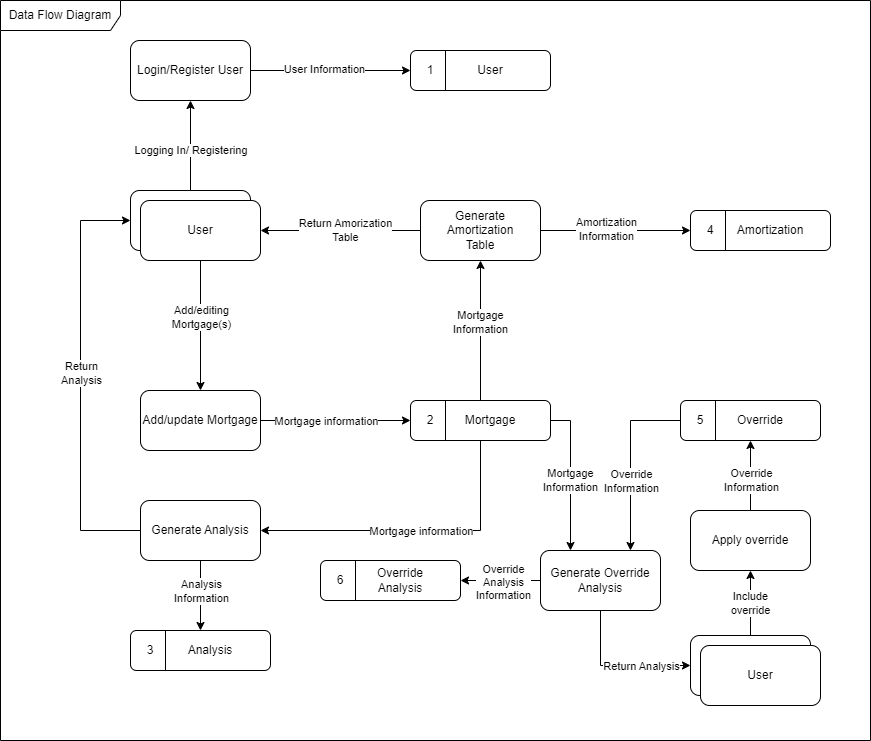

The diagram above was exported from draw.io. Its source (the exported page's mxGraphModel, read from the mxfile embedded in the PNG):
<mxGraphModel dx="1393" dy="758" grid="1" gridSize="10" guides="1" tooltips="1" connect="1" arrows="1" fold="1" page="1" pageScale="1" pageWidth="1100" pageHeight="850" background="#ffffff" math="0" shadow="0">
  <root>
    <mxCell id="0" />
    <mxCell id="1" parent="0" />
    <mxCell id="d7_KVr22iXr3Ak7bnlGA-5" value="" style="rounded=1;whiteSpace=wrap;html=1;" parent="1" vertex="1">
      <mxGeometry x="540" y="390" width="120" height="60" as="geometry" />
    </mxCell>
    <mxCell id="d7_KVr22iXr3Ak7bnlGA-10" value="" style="rounded=1;whiteSpace=wrap;html=1;" parent="1" vertex="1">
      <mxGeometry x="820" y="250" width="140" height="40" as="geometry" />
    </mxCell>
    <mxCell id="d7_KVr22iXr3Ak7bnlGA-11" value="" style="endArrow=none;html=1;rounded=0;exitX=0.25;exitY=1;exitDx=0;exitDy=0;entryX=0.25;entryY=0;entryDx=0;entryDy=0;" parent="1" source="d7_KVr22iXr3Ak7bnlGA-10" target="d7_KVr22iXr3Ak7bnlGA-10" edge="1">
      <mxGeometry width="50" height="50" relative="1" as="geometry">
        <mxPoint x="830" y="230" as="sourcePoint" />
        <mxPoint x="880" y="180" as="targetPoint" />
      </mxGeometry>
    </mxCell>
    <mxCell id="d7_KVr22iXr3Ak7bnlGA-12" value="User" style="text;html=1;align=center;verticalAlign=middle;whiteSpace=wrap;rounded=0;" parent="1" vertex="1">
      <mxGeometry x="870" y="255" width="60" height="30" as="geometry" />
    </mxCell>
    <mxCell id="d7_KVr22iXr3Ak7bnlGA-14" value="" style="rounded=1;whiteSpace=wrap;html=1;" parent="1" vertex="1">
      <mxGeometry x="550" y="400" width="120" height="60" as="geometry" />
    </mxCell>
    <mxCell id="d7_KVr22iXr3Ak7bnlGA-15" value="User" style="text;html=1;align=center;verticalAlign=middle;whiteSpace=wrap;rounded=0;" parent="1" vertex="1">
      <mxGeometry x="580" y="415" width="60" height="30" as="geometry" />
    </mxCell>
    <mxCell id="d7_KVr22iXr3Ak7bnlGA-16" value="1" style="text;html=1;align=center;verticalAlign=middle;whiteSpace=wrap;rounded=0;" parent="1" vertex="1">
      <mxGeometry x="820" y="250" width="40" height="40" as="geometry" />
    </mxCell>
    <mxCell id="d7_KVr22iXr3Ak7bnlGA-17" value="" style="endArrow=classic;html=1;rounded=0;exitX=0.5;exitY=0;exitDx=0;exitDy=0;entryX=0.5;entryY=1;entryDx=0;entryDy=0;" parent="1" source="d7_KVr22iXr3Ak7bnlGA-5" target="d7_KVr22iXr3Ak7bnlGA-19" edge="1">
      <mxGeometry width="50" height="50" relative="1" as="geometry">
        <mxPoint x="630" y="550" as="sourcePoint" />
        <mxPoint x="840" y="530" as="targetPoint" />
      </mxGeometry>
    </mxCell>
    <mxCell id="d7_KVr22iXr3Ak7bnlGA-20" value="Logging In/ Registering&amp;nbsp;" style="edgeLabel;html=1;align=center;verticalAlign=middle;resizable=0;points=[];" parent="d7_KVr22iXr3Ak7bnlGA-17" connectable="0" vertex="1">
      <mxGeometry x="-0.0778" y="-1" relative="1" as="geometry">
        <mxPoint as="offset" />
      </mxGeometry>
    </mxCell>
    <mxCell id="d7_KVr22iXr3Ak7bnlGA-19" value="Login/Register User" style="rounded=1;whiteSpace=wrap;html=1;" parent="1" vertex="1">
      <mxGeometry x="540" y="240" width="120" height="60" as="geometry" />
    </mxCell>
    <mxCell id="d7_KVr22iXr3Ak7bnlGA-21" value="" style="endArrow=classic;html=1;rounded=0;entryX=0;entryY=0.5;entryDx=0;entryDy=0;exitX=1;exitY=0.5;exitDx=0;exitDy=0;" parent="1" source="d7_KVr22iXr3Ak7bnlGA-19" target="d7_KVr22iXr3Ak7bnlGA-16" edge="1">
      <mxGeometry width="50" height="50" relative="1" as="geometry">
        <mxPoint x="880" y="620" as="sourcePoint" />
        <mxPoint x="930" y="570" as="targetPoint" />
      </mxGeometry>
    </mxCell>
    <mxCell id="d7_KVr22iXr3Ak7bnlGA-23" value="User Information" style="edgeLabel;html=1;align=center;verticalAlign=middle;resizable=0;points=[];" parent="d7_KVr22iXr3Ak7bnlGA-21" connectable="0" vertex="1">
      <mxGeometry x="-0.0933" y="2" relative="1" as="geometry">
        <mxPoint as="offset" />
      </mxGeometry>
    </mxCell>
    <mxCell id="d7_KVr22iXr3Ak7bnlGA-27" style="edgeStyle=orthogonalEdgeStyle;rounded=0;orthogonalLoop=1;jettySize=auto;html=1;exitX=1;exitY=0.5;exitDx=0;exitDy=0;" parent="1" source="d7_KVr22iXr3Ak7bnlGA-24" edge="1">
      <mxGeometry relative="1" as="geometry">
        <mxPoint x="820" y="620" as="targetPoint" />
      </mxGeometry>
    </mxCell>
    <mxCell id="d7_KVr22iXr3Ak7bnlGA-32" value="Mortgage information" style="edgeLabel;html=1;align=center;verticalAlign=middle;resizable=0;points=[];" parent="d7_KVr22iXr3Ak7bnlGA-27" connectable="0" vertex="1">
      <mxGeometry x="-0.1362" relative="1" as="geometry">
        <mxPoint as="offset" />
      </mxGeometry>
    </mxCell>
    <mxCell id="d7_KVr22iXr3Ak7bnlGA-24" value="Add/update Mortgage" style="rounded=1;whiteSpace=wrap;html=1;" parent="1" vertex="1">
      <mxGeometry x="550" y="590" width="120" height="60" as="geometry" />
    </mxCell>
    <mxCell id="d7_KVr22iXr3Ak7bnlGA-25" value="" style="endArrow=classic;html=1;rounded=0;exitX=0.5;exitY=1;exitDx=0;exitDy=0;entryX=0.5;entryY=0;entryDx=0;entryDy=0;" parent="1" source="d7_KVr22iXr3Ak7bnlGA-14" target="d7_KVr22iXr3Ak7bnlGA-24" edge="1">
      <mxGeometry width="50" height="50" relative="1" as="geometry">
        <mxPoint x="640" y="540" as="sourcePoint" />
        <mxPoint x="690" y="490" as="targetPoint" />
      </mxGeometry>
    </mxCell>
    <mxCell id="d7_KVr22iXr3Ak7bnlGA-26" value="Add/editing&lt;div&gt;Mortgage(s)&lt;/div&gt;" style="edgeLabel;html=1;align=center;verticalAlign=middle;resizable=0;points=[];" parent="d7_KVr22iXr3Ak7bnlGA-25" connectable="0" vertex="1">
      <mxGeometry x="-0.1385" relative="1" as="geometry">
        <mxPoint as="offset" />
      </mxGeometry>
    </mxCell>
    <mxCell id="d7_KVr22iXr3Ak7bnlGA-35" style="edgeStyle=orthogonalEdgeStyle;rounded=0;orthogonalLoop=1;jettySize=auto;html=1;exitX=0.5;exitY=1;exitDx=0;exitDy=0;entryX=1;entryY=0.5;entryDx=0;entryDy=0;" parent="1" source="d7_KVr22iXr3Ak7bnlGA-28" target="d7_KVr22iXr3Ak7bnlGA-34" edge="1">
      <mxGeometry relative="1" as="geometry" />
    </mxCell>
    <mxCell id="d7_KVr22iXr3Ak7bnlGA-46" style="edgeStyle=orthogonalEdgeStyle;rounded=0;orthogonalLoop=1;jettySize=auto;html=1;exitX=0.5;exitY=0;exitDx=0;exitDy=0;entryX=0.5;entryY=1;entryDx=0;entryDy=0;" parent="1" source="d7_KVr22iXr3Ak7bnlGA-28" target="d7_KVr22iXr3Ak7bnlGA-45" edge="1">
      <mxGeometry relative="1" as="geometry" />
    </mxCell>
    <mxCell id="d7_KVr22iXr3Ak7bnlGA-47" value="Mortgage&lt;div&gt;Information&lt;/div&gt;" style="edgeLabel;html=1;align=center;verticalAlign=middle;resizable=0;points=[];" parent="d7_KVr22iXr3Ak7bnlGA-46" connectable="0" vertex="1">
      <mxGeometry x="0.1355" y="1" relative="1" as="geometry">
        <mxPoint as="offset" />
      </mxGeometry>
    </mxCell>
    <mxCell id="d7_KVr22iXr3Ak7bnlGA-71" style="edgeStyle=orthogonalEdgeStyle;rounded=0;orthogonalLoop=1;jettySize=auto;html=1;exitX=1;exitY=0.5;exitDx=0;exitDy=0;entryX=0.25;entryY=0;entryDx=0;entryDy=0;" parent="1" source="d7_KVr22iXr3Ak7bnlGA-28" target="d7_KVr22iXr3Ak7bnlGA-70" edge="1">
      <mxGeometry relative="1" as="geometry" />
    </mxCell>
    <mxCell id="d7_KVr22iXr3Ak7bnlGA-73" value="Mortgage&lt;div&gt;Information&lt;/div&gt;" style="edgeLabel;html=1;align=center;verticalAlign=middle;resizable=0;points=[];" parent="d7_KVr22iXr3Ak7bnlGA-71" connectable="0" vertex="1">
      <mxGeometry x="0.0533" y="-1" relative="1" as="geometry">
        <mxPoint as="offset" />
      </mxGeometry>
    </mxCell>
    <mxCell id="d7_KVr22iXr3Ak7bnlGA-28" value="" style="rounded=1;whiteSpace=wrap;html=1;" parent="1" vertex="1">
      <mxGeometry x="820" y="600" width="140" height="40" as="geometry" />
    </mxCell>
    <mxCell id="d7_KVr22iXr3Ak7bnlGA-29" value="" style="endArrow=none;html=1;rounded=0;exitX=0.25;exitY=1;exitDx=0;exitDy=0;entryX=0.25;entryY=0;entryDx=0;entryDy=0;" parent="1" source="d7_KVr22iXr3Ak7bnlGA-28" target="d7_KVr22iXr3Ak7bnlGA-28" edge="1">
      <mxGeometry width="50" height="50" relative="1" as="geometry">
        <mxPoint x="830" y="580" as="sourcePoint" />
        <mxPoint x="880" y="530" as="targetPoint" />
      </mxGeometry>
    </mxCell>
    <mxCell id="d7_KVr22iXr3Ak7bnlGA-30" value="Mortgage" style="text;html=1;align=center;verticalAlign=middle;whiteSpace=wrap;rounded=0;" parent="1" vertex="1">
      <mxGeometry x="870" y="605" width="60" height="30" as="geometry" />
    </mxCell>
    <mxCell id="d7_KVr22iXr3Ak7bnlGA-31" value="2" style="text;html=1;align=center;verticalAlign=middle;whiteSpace=wrap;rounded=0;" parent="1" vertex="1">
      <mxGeometry x="820" y="600" width="40" height="40" as="geometry" />
    </mxCell>
    <mxCell id="d7_KVr22iXr3Ak7bnlGA-37" style="edgeStyle=orthogonalEdgeStyle;rounded=0;orthogonalLoop=1;jettySize=auto;html=1;exitX=0;exitY=0.5;exitDx=0;exitDy=0;entryX=0;entryY=0.5;entryDx=0;entryDy=0;" parent="1" source="d7_KVr22iXr3Ak7bnlGA-34" target="d7_KVr22iXr3Ak7bnlGA-5" edge="1">
      <mxGeometry relative="1" as="geometry">
        <Array as="points">
          <mxPoint x="490" y="730" />
          <mxPoint x="490" y="420" />
        </Array>
      </mxGeometry>
    </mxCell>
    <mxCell id="d7_KVr22iXr3Ak7bnlGA-38" value="Return&lt;div&gt;Analysis&lt;/div&gt;" style="edgeLabel;html=1;align=center;verticalAlign=middle;resizable=0;points=[];" parent="d7_KVr22iXr3Ak7bnlGA-37" connectable="0" vertex="1">
      <mxGeometry x="0.0381" relative="1" as="geometry">
        <mxPoint as="offset" />
      </mxGeometry>
    </mxCell>
    <mxCell id="d7_KVr22iXr3Ak7bnlGA-39" style="edgeStyle=orthogonalEdgeStyle;rounded=0;orthogonalLoop=1;jettySize=auto;html=1;exitX=0.5;exitY=1;exitDx=0;exitDy=0;entryX=0.5;entryY=0;entryDx=0;entryDy=0;" parent="1" source="d7_KVr22iXr3Ak7bnlGA-34" target="d7_KVr22iXr3Ak7bnlGA-40" edge="1">
      <mxGeometry relative="1" as="geometry">
        <mxPoint x="610" y="830" as="targetPoint" />
      </mxGeometry>
    </mxCell>
    <mxCell id="d7_KVr22iXr3Ak7bnlGA-44" value="Analysis&lt;div&gt;Information&lt;/div&gt;" style="edgeLabel;html=1;align=center;verticalAlign=middle;resizable=0;points=[];" parent="d7_KVr22iXr3Ak7bnlGA-39" connectable="0" vertex="1">
      <mxGeometry x="-0.3714" y="-2" relative="1" as="geometry">
        <mxPoint x="2" y="8" as="offset" />
      </mxGeometry>
    </mxCell>
    <mxCell id="d7_KVr22iXr3Ak7bnlGA-34" value="Generate Analysis" style="rounded=1;whiteSpace=wrap;html=1;" parent="1" vertex="1">
      <mxGeometry x="550" y="700" width="120" height="60" as="geometry" />
    </mxCell>
    <mxCell id="d7_KVr22iXr3Ak7bnlGA-36" value="Mortgage information" style="edgeLabel;html=1;align=center;verticalAlign=middle;resizable=0;points=[];" parent="1" connectable="0" vertex="1">
      <mxGeometry x="830" y="730" as="geometry" />
    </mxCell>
    <mxCell id="d7_KVr22iXr3Ak7bnlGA-40" value="" style="rounded=1;whiteSpace=wrap;html=1;" parent="1" vertex="1">
      <mxGeometry x="540" y="830" width="140" height="40" as="geometry" />
    </mxCell>
    <mxCell id="d7_KVr22iXr3Ak7bnlGA-41" value="" style="endArrow=none;html=1;rounded=0;exitX=0.25;exitY=1;exitDx=0;exitDy=0;entryX=0.25;entryY=0;entryDx=0;entryDy=0;" parent="1" source="d7_KVr22iXr3Ak7bnlGA-40" target="d7_KVr22iXr3Ak7bnlGA-40" edge="1">
      <mxGeometry width="50" height="50" relative="1" as="geometry">
        <mxPoint x="550" y="810" as="sourcePoint" />
        <mxPoint x="600" y="760" as="targetPoint" />
      </mxGeometry>
    </mxCell>
    <mxCell id="d7_KVr22iXr3Ak7bnlGA-42" value="Analysis" style="text;html=1;align=center;verticalAlign=middle;whiteSpace=wrap;rounded=0;" parent="1" vertex="1">
      <mxGeometry x="590" y="835" width="60" height="30" as="geometry" />
    </mxCell>
    <mxCell id="d7_KVr22iXr3Ak7bnlGA-43" value="3" style="text;html=1;align=center;verticalAlign=middle;whiteSpace=wrap;rounded=0;" parent="1" vertex="1">
      <mxGeometry x="540" y="830" width="40" height="40" as="geometry" />
    </mxCell>
    <mxCell id="d7_KVr22iXr3Ak7bnlGA-50" style="edgeStyle=orthogonalEdgeStyle;rounded=0;orthogonalLoop=1;jettySize=auto;html=1;exitX=0;exitY=0.5;exitDx=0;exitDy=0;entryX=1;entryY=0.5;entryDx=0;entryDy=0;" parent="1" source="d7_KVr22iXr3Ak7bnlGA-45" target="d7_KVr22iXr3Ak7bnlGA-14" edge="1">
      <mxGeometry relative="1" as="geometry" />
    </mxCell>
    <mxCell id="d7_KVr22iXr3Ak7bnlGA-51" value="Return Amorization&lt;div&gt;Table&lt;/div&gt;" style="edgeLabel;html=1;align=center;verticalAlign=middle;resizable=0;points=[];" parent="d7_KVr22iXr3Ak7bnlGA-50" connectable="0" vertex="1">
      <mxGeometry x="-0.05" y="-1" relative="1" as="geometry">
        <mxPoint as="offset" />
      </mxGeometry>
    </mxCell>
    <mxCell id="d7_KVr22iXr3Ak7bnlGA-56" style="edgeStyle=orthogonalEdgeStyle;rounded=0;orthogonalLoop=1;jettySize=auto;html=1;exitX=1;exitY=0.5;exitDx=0;exitDy=0;entryX=0;entryY=0.5;entryDx=0;entryDy=0;" parent="1" source="d7_KVr22iXr3Ak7bnlGA-45" target="d7_KVr22iXr3Ak7bnlGA-55" edge="1">
      <mxGeometry relative="1" as="geometry" />
    </mxCell>
    <mxCell id="d7_KVr22iXr3Ak7bnlGA-57" value="Amortization&lt;div&gt;Information&lt;/div&gt;" style="edgeLabel;html=1;align=center;verticalAlign=middle;resizable=0;points=[];" parent="d7_KVr22iXr3Ak7bnlGA-56" connectable="0" vertex="1">
      <mxGeometry x="-0.1273" y="2" relative="1" as="geometry">
        <mxPoint as="offset" />
      </mxGeometry>
    </mxCell>
    <mxCell id="d7_KVr22iXr3Ak7bnlGA-45" value="Generate Amortization&lt;div&gt;Table&lt;/div&gt;" style="rounded=1;whiteSpace=wrap;html=1;" parent="1" vertex="1">
      <mxGeometry x="830" y="400" width="120" height="60" as="geometry" />
    </mxCell>
    <mxCell id="d7_KVr22iXr3Ak7bnlGA-52" value="" style="rounded=1;whiteSpace=wrap;html=1;" parent="1" vertex="1">
      <mxGeometry x="1100" y="410" width="140" height="40" as="geometry" />
    </mxCell>
    <mxCell id="d7_KVr22iXr3Ak7bnlGA-53" value="" style="endArrow=none;html=1;rounded=0;exitX=0.25;exitY=1;exitDx=0;exitDy=0;entryX=0.25;entryY=0;entryDx=0;entryDy=0;" parent="1" source="d7_KVr22iXr3Ak7bnlGA-52" target="d7_KVr22iXr3Ak7bnlGA-52" edge="1">
      <mxGeometry width="50" height="50" relative="1" as="geometry">
        <mxPoint x="1110" y="390" as="sourcePoint" />
        <mxPoint x="1160" y="340" as="targetPoint" />
      </mxGeometry>
    </mxCell>
    <mxCell id="d7_KVr22iXr3Ak7bnlGA-54" value="Amortization" style="text;html=1;align=center;verticalAlign=middle;whiteSpace=wrap;rounded=0;" parent="1" vertex="1">
      <mxGeometry x="1150" y="415" width="60" height="30" as="geometry" />
    </mxCell>
    <mxCell id="d7_KVr22iXr3Ak7bnlGA-55" value="4" style="text;html=1;align=center;verticalAlign=middle;whiteSpace=wrap;rounded=0;" parent="1" vertex="1">
      <mxGeometry x="1100" y="410" width="40" height="40" as="geometry" />
    </mxCell>
    <mxCell id="d7_KVr22iXr3Ak7bnlGA-62" style="edgeStyle=orthogonalEdgeStyle;rounded=0;orthogonalLoop=1;jettySize=auto;html=1;exitX=0.5;exitY=0;exitDx=0;exitDy=0;entryX=0.5;entryY=1;entryDx=0;entryDy=0;" parent="1" source="d7_KVr22iXr3Ak7bnlGA-58" target="d7_KVr22iXr3Ak7bnlGA-61" edge="1">
      <mxGeometry relative="1" as="geometry" />
    </mxCell>
    <mxCell id="d7_KVr22iXr3Ak7bnlGA-63" value="Include&lt;div&gt;override&lt;/div&gt;" style="edgeLabel;html=1;align=center;verticalAlign=middle;resizable=0;points=[];" parent="d7_KVr22iXr3Ak7bnlGA-62" connectable="0" vertex="1">
      <mxGeometry x="0.0133" y="1" relative="1" as="geometry">
        <mxPoint as="offset" />
      </mxGeometry>
    </mxCell>
    <mxCell id="d7_KVr22iXr3Ak7bnlGA-58" value="" style="rounded=1;whiteSpace=wrap;html=1;" parent="1" vertex="1">
      <mxGeometry x="1100" y="835" width="120" height="60" as="geometry" />
    </mxCell>
    <mxCell id="d7_KVr22iXr3Ak7bnlGA-59" value="" style="rounded=1;whiteSpace=wrap;html=1;" parent="1" vertex="1">
      <mxGeometry x="1110" y="845" width="120" height="60" as="geometry" />
    </mxCell>
    <mxCell id="d7_KVr22iXr3Ak7bnlGA-60" value="User" style="text;html=1;align=center;verticalAlign=middle;whiteSpace=wrap;rounded=0;" parent="1" vertex="1">
      <mxGeometry x="1140" y="860" width="60" height="30" as="geometry" />
    </mxCell>
    <mxCell id="d7_KVr22iXr3Ak7bnlGA-68" style="edgeStyle=orthogonalEdgeStyle;rounded=0;orthogonalLoop=1;jettySize=auto;html=1;exitX=0.5;exitY=0;exitDx=0;exitDy=0;entryX=0.5;entryY=1;entryDx=0;entryDy=0;" parent="1" source="d7_KVr22iXr3Ak7bnlGA-61" target="d7_KVr22iXr3Ak7bnlGA-64" edge="1">
      <mxGeometry relative="1" as="geometry" />
    </mxCell>
    <mxCell id="d7_KVr22iXr3Ak7bnlGA-69" value="Override&lt;div&gt;Information&lt;/div&gt;" style="edgeLabel;html=1;align=center;verticalAlign=middle;resizable=0;points=[];" parent="d7_KVr22iXr3Ak7bnlGA-68" connectable="0" vertex="1">
      <mxGeometry x="-0.1143" relative="1" as="geometry">
        <mxPoint as="offset" />
      </mxGeometry>
    </mxCell>
    <mxCell id="d7_KVr22iXr3Ak7bnlGA-61" value="Apply override" style="rounded=1;whiteSpace=wrap;html=1;" parent="1" vertex="1">
      <mxGeometry x="1100" y="710" width="120" height="60" as="geometry" />
    </mxCell>
    <mxCell id="d7_KVr22iXr3Ak7bnlGA-64" value="" style="rounded=1;whiteSpace=wrap;html=1;" parent="1" vertex="1">
      <mxGeometry x="1090" y="600" width="140" height="40" as="geometry" />
    </mxCell>
    <mxCell id="d7_KVr22iXr3Ak7bnlGA-65" value="" style="endArrow=none;html=1;rounded=0;exitX=0.25;exitY=1;exitDx=0;exitDy=0;entryX=0.25;entryY=0;entryDx=0;entryDy=0;" parent="1" source="d7_KVr22iXr3Ak7bnlGA-64" target="d7_KVr22iXr3Ak7bnlGA-64" edge="1">
      <mxGeometry width="50" height="50" relative="1" as="geometry">
        <mxPoint x="1100" y="580" as="sourcePoint" />
        <mxPoint x="1150" y="530" as="targetPoint" />
      </mxGeometry>
    </mxCell>
    <mxCell id="d7_KVr22iXr3Ak7bnlGA-66" value="Override" style="text;html=1;align=center;verticalAlign=middle;whiteSpace=wrap;rounded=0;" parent="1" vertex="1">
      <mxGeometry x="1140" y="605" width="60" height="30" as="geometry" />
    </mxCell>
    <mxCell id="d7_KVr22iXr3Ak7bnlGA-72" style="edgeStyle=orthogonalEdgeStyle;rounded=0;orthogonalLoop=1;jettySize=auto;html=1;exitX=0;exitY=0.5;exitDx=0;exitDy=0;entryX=0.75;entryY=0;entryDx=0;entryDy=0;" parent="1" source="d7_KVr22iXr3Ak7bnlGA-67" target="d7_KVr22iXr3Ak7bnlGA-70" edge="1">
      <mxGeometry relative="1" as="geometry" />
    </mxCell>
    <mxCell id="d7_KVr22iXr3Ak7bnlGA-74" value="Override&lt;div&gt;Information&lt;/div&gt;" style="edgeLabel;html=1;align=center;verticalAlign=middle;resizable=0;points=[];" parent="d7_KVr22iXr3Ak7bnlGA-72" connectable="0" vertex="1">
      <mxGeometry x="0.2" y="-2" relative="1" as="geometry">
        <mxPoint x="2" y="2" as="offset" />
      </mxGeometry>
    </mxCell>
    <mxCell id="d7_KVr22iXr3Ak7bnlGA-67" value="5" style="text;html=1;align=center;verticalAlign=middle;whiteSpace=wrap;rounded=0;" parent="1" vertex="1">
      <mxGeometry x="1090" y="600" width="40" height="40" as="geometry" />
    </mxCell>
    <mxCell id="d7_KVr22iXr3Ak7bnlGA-75" style="edgeStyle=orthogonalEdgeStyle;rounded=0;orthogonalLoop=1;jettySize=auto;html=1;exitX=0.5;exitY=1;exitDx=0;exitDy=0;entryX=0;entryY=0.5;entryDx=0;entryDy=0;" parent="1" source="d7_KVr22iXr3Ak7bnlGA-70" target="d7_KVr22iXr3Ak7bnlGA-58" edge="1">
      <mxGeometry relative="1" as="geometry" />
    </mxCell>
    <mxCell id="d7_KVr22iXr3Ak7bnlGA-76" value="Return Analysis" style="edgeLabel;html=1;align=center;verticalAlign=middle;resizable=0;points=[];" parent="d7_KVr22iXr3Ak7bnlGA-75" connectable="0" vertex="1">
      <mxGeometry x="0.1034" y="2" relative="1" as="geometry">
        <mxPoint x="15" y="2" as="offset" />
      </mxGeometry>
    </mxCell>
    <mxCell id="d7_KVr22iXr3Ak7bnlGA-82" style="edgeStyle=orthogonalEdgeStyle;rounded=0;orthogonalLoop=1;jettySize=auto;html=1;exitX=0;exitY=0.5;exitDx=0;exitDy=0;entryX=1;entryY=0.5;entryDx=0;entryDy=0;" parent="1" source="d7_KVr22iXr3Ak7bnlGA-70" target="d7_KVr22iXr3Ak7bnlGA-78" edge="1">
      <mxGeometry relative="1" as="geometry" />
    </mxCell>
    <mxCell id="d7_KVr22iXr3Ak7bnlGA-83" value="Override&lt;div&gt;Analysis&lt;/div&gt;&lt;div&gt;Information&lt;/div&gt;" style="edgeLabel;html=1;align=center;verticalAlign=middle;resizable=0;points=[];" parent="d7_KVr22iXr3Ak7bnlGA-82" connectable="0" vertex="1">
      <mxGeometry x="-0.05" y="1" relative="1" as="geometry">
        <mxPoint as="offset" />
      </mxGeometry>
    </mxCell>
    <mxCell id="d7_KVr22iXr3Ak7bnlGA-70" value="Generate Override&lt;div&gt;Analysis&lt;/div&gt;" style="rounded=1;whiteSpace=wrap;html=1;" parent="1" vertex="1">
      <mxGeometry x="950" y="750" width="120" height="60" as="geometry" />
    </mxCell>
    <mxCell id="d7_KVr22iXr3Ak7bnlGA-78" value="" style="rounded=1;whiteSpace=wrap;html=1;" parent="1" vertex="1">
      <mxGeometry x="730" y="760" width="140" height="40" as="geometry" />
    </mxCell>
    <mxCell id="d7_KVr22iXr3Ak7bnlGA-79" value="" style="endArrow=none;html=1;rounded=0;exitX=0.25;exitY=1;exitDx=0;exitDy=0;entryX=0.25;entryY=0;entryDx=0;entryDy=0;" parent="1" source="d7_KVr22iXr3Ak7bnlGA-78" target="d7_KVr22iXr3Ak7bnlGA-78" edge="1">
      <mxGeometry width="50" height="50" relative="1" as="geometry">
        <mxPoint x="740" y="740" as="sourcePoint" />
        <mxPoint x="790" y="690" as="targetPoint" />
      </mxGeometry>
    </mxCell>
    <mxCell id="d7_KVr22iXr3Ak7bnlGA-80" value="Override Analysis" style="text;html=1;align=center;verticalAlign=middle;whiteSpace=wrap;rounded=0;" parent="1" vertex="1">
      <mxGeometry x="780" y="765" width="60" height="30" as="geometry" />
    </mxCell>
    <mxCell id="d7_KVr22iXr3Ak7bnlGA-81" value="6" style="text;html=1;align=center;verticalAlign=middle;whiteSpace=wrap;rounded=0;" parent="1" vertex="1">
      <mxGeometry x="730" y="760" width="40" height="40" as="geometry" />
    </mxCell>
    <mxCell id="d7_KVr22iXr3Ak7bnlGA-84" value="Data Flow Diagram" style="shape=umlFrame;whiteSpace=wrap;html=1;pointerEvents=0;width=120;height=30;" parent="1" vertex="1">
      <mxGeometry x="410" y="200" width="870" height="740" as="geometry" />
    </mxCell>
  </root>
</mxGraphModel>